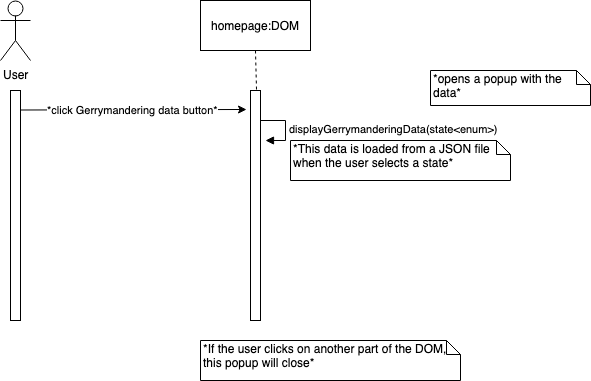

The diagram above was exported from draw.io. Its source (the exported page's mxGraphModel, read from the mxfile embedded in the PNG):
<mxGraphModel dx="918" dy="567" grid="1" gridSize="10" guides="1" tooltips="1" connect="1" arrows="1" fold="1" page="1" pageScale="1" pageWidth="850" pageHeight="1100" math="0" shadow="0">
  <root>
    <mxCell id="0" />
    <mxCell id="1" parent="0" />
    <mxCell id="iQ7EWfk3G4LU-ARcMvYm-1" value="" style="html=1;points=[];perimeter=orthogonalPerimeter;" vertex="1" parent="1">
      <mxGeometry x="280" y="110" width="10" height="230" as="geometry" />
    </mxCell>
    <mxCell id="iQ7EWfk3G4LU-ARcMvYm-2" value="homepage:DOM" style="html=1;" vertex="1" parent="1">
      <mxGeometry x="230" y="20" width="110" height="50" as="geometry" />
    </mxCell>
    <mxCell id="iQ7EWfk3G4LU-ARcMvYm-3" value="" style="endArrow=none;dashed=1;html=1;entryX=0.5;entryY=1;entryDx=0;entryDy=0;exitX=0.6;exitY=-0.004;exitDx=0;exitDy=0;exitPerimeter=0;" edge="1" parent="1" source="iQ7EWfk3G4LU-ARcMvYm-1" target="iQ7EWfk3G4LU-ARcMvYm-2">
      <mxGeometry width="50" height="50" relative="1" as="geometry">
        <mxPoint x="80" y="280" as="sourcePoint" />
        <mxPoint x="130" y="230" as="targetPoint" />
      </mxGeometry>
    </mxCell>
    <mxCell id="iQ7EWfk3G4LU-ARcMvYm-4" value="displayGerrymanderingData(state&amp;lt;enum&amp;gt;)" style="edgeStyle=orthogonalEdgeStyle;html=1;align=left;spacingLeft=2;endArrow=block;rounded=0;entryX=1;entryY=0;" edge="1" parent="1">
      <mxGeometry relative="1" as="geometry">
        <mxPoint x="290" y="140" as="sourcePoint" />
        <Array as="points">
          <mxPoint x="315" y="140" />
        </Array>
        <mxPoint x="295" y="160" as="targetPoint" />
      </mxGeometry>
    </mxCell>
    <mxCell id="iQ7EWfk3G4LU-ARcMvYm-5" value="User" style="shape=umlActor;verticalLabelPosition=bottom;labelBackgroundColor=#ffffff;verticalAlign=top;html=1;outlineConnect=0;" vertex="1" parent="1">
      <mxGeometry x="30" y="20" width="30" height="60" as="geometry" />
    </mxCell>
    <mxCell id="iQ7EWfk3G4LU-ARcMvYm-6" value="" style="html=1;points=[];perimeter=orthogonalPerimeter;" vertex="1" parent="1">
      <mxGeometry x="40" y="110" width="10" height="230" as="geometry" />
    </mxCell>
    <mxCell id="iQ7EWfk3G4LU-ARcMvYm-7" value="*click Gerrymandering data button*&lt;br&gt;" style="endArrow=classic;html=1;entryX=-0.4;entryY=0.083;entryDx=0;entryDy=0;entryPerimeter=0;" edge="1" parent="1" target="iQ7EWfk3G4LU-ARcMvYm-1">
      <mxGeometry width="50" height="50" relative="1" as="geometry">
        <mxPoint x="50" y="129.5" as="sourcePoint" />
        <mxPoint x="130" y="129.5" as="targetPoint" />
      </mxGeometry>
    </mxCell>
    <mxCell id="iQ7EWfk3G4LU-ARcMvYm-9" value="*This data is loaded from a JSON file when the user selects a state*&lt;br&gt;" style="shape=note;whiteSpace=wrap;html=1;size=14;verticalAlign=top;align=left;spacingTop=-6;" vertex="1" parent="1">
      <mxGeometry x="320" y="160" width="220" height="40" as="geometry" />
    </mxCell>
    <mxCell id="iQ7EWfk3G4LU-ARcMvYm-10" value="*opens a popup with the data*" style="shape=note;whiteSpace=wrap;html=1;size=14;verticalAlign=top;align=left;spacingTop=-6;" vertex="1" parent="1">
      <mxGeometry x="460" y="90" width="160" height="35" as="geometry" />
    </mxCell>
    <mxCell id="iQ7EWfk3G4LU-ARcMvYm-11" value="*If the user clicks on another part of the DOM, this popup will close*" style="shape=note;whiteSpace=wrap;html=1;size=14;verticalAlign=top;align=left;spacingTop=-6;" vertex="1" parent="1">
      <mxGeometry x="230" y="360" width="260" height="40" as="geometry" />
    </mxCell>
  </root>
</mxGraphModel>